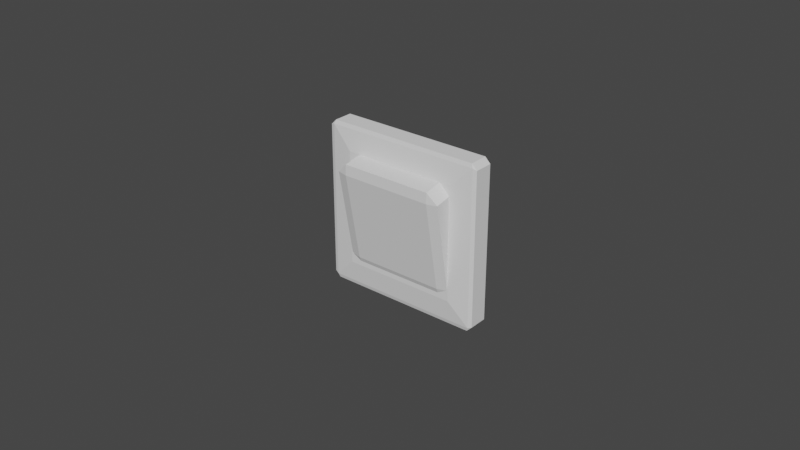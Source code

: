 # Source: blend.blend  (saved by Blender 2.93.21; exported with 4.5.12 LTS)
import bpy
from mathutils import Matrix  # noqa: F401  (used for matrix-valued properties, if any)

bpy.ops.wm.read_factory_settings(use_empty=True)
scene = bpy.context.scene
scene.name = 'Scene'

# ---- collections
col_collection = bpy.data.collections.new('Collection'); scene.collection.children.link(col_collection)

# ---- world
world_world = bpy.data.worlds.new('World'); scene.world = world_world
world_world.use_nodes = True; world_world.node_tree.nodes.clear()
_N = world_world.node_tree.nodes; _L = world_world.node_tree.links
n0 = _N.new('ShaderNodeOutputWorld'); n0.name = 'World Output'; n0.location = (300, 300)
n1 = _N.new('ShaderNodeBackground'); n1.name = 'Background'; n1.location = (10, 300)
n1.inputs[0].default_value = (0.05088, 0.05088, 0.05088, 1.0)
_L.new(n1.outputs[0], n0.inputs[0])
n0.is_active_output = True
world_world.color = (0.05088, 0.05088, 0.05088)
world_world.use_sun_shadow = False
world_world.sun_shadow_jitter_overblur = 0.0

# ---- meshes
me_x = bpy.data.meshes.new('Куб')
me_x.from_pydata([(-0.6963, -0.1201, -0.6963), (-0.6963, -0.1201, 0.6963), (0.6963, -0.1201, -0.6963), (0.6963, -0.1201, 0.6963), (-1.0, 0.153, -0.9341), (-0.9341, 0.1609, -0.9341), (-0.9341, 0.153, -1.0), (-1.0, 0.153, 0.9341), (-0.9341, 0.153, 1.0), (-0.9341, 0.1609, 0.9341), (1.0, 0.153, -0.9341), (0.9341, 0.153, -1.0), (0.9341, 0.1609, -0.9341), (0.9341, 0.153, 1.0), (1.0, 0.153, 0.9341), (0.9341, 0.1609, 0.9341), (-1.0, -0.0757, -0.9341), (-0.9341, -0.0757, -1.0), (-0.9534, -0.08921, -0.9534), (-1.0, -0.0757, 0.9341), (-0.9534, -0.08921, 0.9534), (-0.9341, -0.0757, 1.0), (1.0, -0.0757, -0.9341), (0.9534, -0.08921, -0.9534), (0.9341, -0.0757, -1.0), (0.9341, -0.0757, 1.0), (0.9534, -0.08921, 0.9534), (1.0, -0.0757, 0.9341)], [], [(3, 1, 0, 2), (2, 0, 18, 23), (8, 21, 25, 13), (11, 24, 17, 6), (14, 27, 22, 10), (1, 3, 26, 20), (3, 2, 23, 26), (0, 1, 20, 18), (4, 16, 19, 7), (4, 5, 6), (7, 8, 9), (10, 11, 12), (13, 14, 15), (16, 17, 18), (19, 20, 21), (22, 23, 24), (25, 26, 27), (9, 5, 4, 7), (15, 9, 8, 13), (12, 15, 14, 10), (5, 12, 11, 6), (19, 16, 18, 20), (25, 21, 20, 26), (22, 27, 26, 23), (17, 24, 23, 18), (10, 22, 24, 11), (16, 4, 6, 17), (21, 8, 7, 19), (27, 14, 13, 25), (9, 15, 12, 5)])
_uv = me_x.uv_layers.new(name='UVКарта')
_uv.uv.foreach_set('vector', [0.663, 0.538, 0.837, 0.538, 0.837, 0.712, 0.663, 0.712, 0.663, 0.712, 0.837, 0.712, 0.8692, 0.7442, 0.6308, 0.7442, 0.3832, 0.2582, 0.5788, 0.2582, 0.5788, 0.4918, 0.3832, 0.4918, 0.3832, 0.7582, 0.5788, 0.7582, 0.5788, 0.9918, 0.3832, 0.9918, 0.3832, 0.5082, 0.5788, 0.5082, 0.5788, 0.7418, 0.3832, 0.7418, 0.837, 0.538, 0.663, 0.538, 0.6308, 0.5058, 0.8692, 0.5058, 0.663, 0.538, 0.663, 0.712, 0.5987, 0.7442, 0.5987, 0.5058, 0.837, 0.712, 0.837, 0.538, 0.8692, 0.5058, 0.8692, 0.7442, 0.3832, 0.008236, 0.5788, 0.008236, 0.5788, 0.2418, 0.3832, 0.2418, 0.3832, 0.008236, 0.375, 0.008236, 0.3832, 0.0, 0.3832, 0.2418, 0.3832, 0.25, 0.375, 0.2418, 0.3832, 0.75, 0.375, 0.7582, 0.375, 0.7582, 0.3832, 0.4918, 0.3832, 0.5, 0.375, 0.4918, 0.5788, 1.0, 0.5788, 1.0, 0.587, 0.9942, 0.5788, 0.2418, 0.587, 0.2442, 0.5788, 0.25, 0.5788, 0.7418, 0.587, 0.7442, 0.5788, 0.75, 0.5788, 0.4918, 0.587, 0.4942, 0.5788, 0.5, 0.375, 0.2418, 0.375, 0.008236, 0.3832, 0.008236, 0.3832, 0.2418, 0.375, 0.4918, 0.375, 0.2582, 0.3832, 0.2582, 0.3832, 0.4918, 0.3668, 0.7418, 0.3668, 0.5082, 0.3832, 0.5082, 0.3832, 0.7418, 0.375, 0.9918, 0.375, 0.7582, 0.3832, 0.7582, 0.3832, 0.9918, 0.5788, 0.2418, 0.5788, 0.008236, 0.587, 0.005824, 0.587, 0.2442, 0.5788, 0.4918, 0.5788, 0.2582, 0.587, 0.2558, 0.587, 0.4942, 0.5788, 0.7418, 0.5788, 0.5082, 0.5987, 0.5058, 0.5987, 0.7442, 0.5788, 0.9918, 0.5788, 0.7582, 0.587, 0.7558, 0.587, 0.9942, 0.3832, 0.7418, 0.5788, 0.7418, 0.5788, 0.7582, 0.3832, 0.7582, 0.5788, 0.008236, 0.3832, 0.008236, 0.3832, 0.0, 0.5788, 0.0, 0.5788, 0.2582, 0.3832, 0.2582, 0.3832, 0.2418, 0.5788, 0.2418, 0.5788, 0.5082, 0.3832, 0.5082, 0.3832, 0.4918, 0.5788, 0.4918, 0.1332, 0.5082, 0.3668, 0.5082, 0.3668, 0.7418, 0.1332, 0.7418])
me_x.use_remesh_fix_poles = True
me_x.use_remesh_preserve_attributes = False
me_x.update()
me_001 = bpy.data.meshes.new('Куб.001')
me_001.from_pydata([(-0.5599, -0.04751, -0.5779), (-0.5599, 0.002493, -0.697), (-0.6861, -0.02023, -0.5729), (-0.5599, 0.2446, -0.6527), (-0.5599, 0.2492, -0.5236), (-0.6861, 0.2219, -0.5286), (-0.5599, -0.2492, 0.5236), (-0.6861, -0.2219, 0.5286), (-0.5599, -0.2446, 0.6527), (-0.5599, 0.04751, 0.5779), (-0.5599, -0.002493, 0.697), (-0.6861, 0.02023, 0.5729), (0.5599, -0.04751, -0.5779), (0.6861, -0.02023, -0.5729), (0.5599, 0.002493, -0.697), (0.5599, 0.2492, -0.5236), (0.5599, 0.2446, -0.6527), (0.6861, 0.2219, -0.5286), (0.5599, -0.2492, 0.5236), (0.5599, -0.2446, 0.6527), (0.6861, -0.2219, 0.5286), (0.5599, 0.04751, 0.5779), (0.6861, 0.02023, 0.5729), (0.5599, -0.002493, 0.697)], [], [(14, 1, 3, 16), (20, 13, 17, 22), (21, 15, 4, 9), (2, 7, 11, 5), (8, 19, 23, 10), (0, 2, 1), (3, 5, 4), (6, 8, 7), (9, 11, 10), (12, 14, 13), (15, 17, 16), (18, 20, 19), (21, 23, 22), (6, 7, 2, 0), (1, 2, 5, 3), (4, 5, 11, 9), (10, 11, 7, 8), (18, 19, 8, 6), (9, 10, 23, 21), (22, 23, 19, 20), (12, 13, 20, 18), (21, 22, 17, 15), (16, 17, 13, 14), (0, 1, 14, 12), (15, 16, 3, 4), (6, 0, 12, 18)])
_uv = me_001.uv_layers.new(name='UVКарта')
_uv.uv.foreach_set('vector', [0.398, 0.773, 0.398, 0.977, 0.602, 0.977, 0.602, 0.773, 0.398, 0.523, 0.398, 0.727, 0.602, 0.727, 0.602, 0.523, 0.648, 0.523, 0.648, 0.727, 0.852, 0.727, 0.852, 0.523, 0.398, 0.02299, 0.398, 0.227, 0.602, 0.227, 0.602, 0.02299, 0.398, 0.273, 0.398, 0.477, 0.602, 0.477, 0.602, 0.273, 0.148, 0.727, 0.125, 0.727, 0.148, 0.75, 0.602, 0.977, 0.602, 1.0, 0.625, 0.977, 0.148, 0.523, 0.148, 0.5, 0.125, 0.523, 0.625, 0.273, 0.602, 0.25, 0.625, 0.273, 0.352, 0.727, 0.352, 0.75, 0.375, 0.727, 0.625, 0.773, 0.602, 0.75, 0.625, 0.773, 0.352, 0.523, 0.375, 0.523, 0.352, 0.5, 0.625, 0.523, 0.602, 0.5, 0.625, 0.523, 0.148, 0.523, 0.125, 0.523, 0.125, 0.727, 0.148, 0.727, 0.398, 0.0, 0.398, 0.02299, 0.602, 0.02299, 0.602, 0.0, 0.625, 0.02299, 0.602, 0.02299, 0.602, 0.227, 0.625, 0.227, 0.602, 0.273, 0.602, 0.227, 0.398, 0.227, 0.398, 0.273, 0.352, 0.523, 0.352, 0.5, 0.148, 0.5, 0.148, 0.523, 0.625, 0.273, 0.602, 0.273, 0.602, 0.477, 0.625, 0.477, 0.602, 0.523, 0.602, 0.477, 0.398, 0.477, 0.398, 0.523, 0.352, 0.727, 0.398, 0.727, 0.398, 0.523, 0.352, 0.523, 0.648, 0.523, 0.602, 0.523, 0.602, 0.727, 0.648, 0.727, 0.602, 0.773, 0.602, 0.727, 0.398, 0.727, 0.398, 0.773, 0.148, 0.727, 0.148, 0.75, 0.352, 0.75, 0.352, 0.727, 0.625, 0.773, 0.602, 0.773, 0.602, 0.977, 0.625, 0.977, 0.148, 0.523, 0.148, 0.727, 0.352, 0.727, 0.352, 0.523])
me_001.use_remesh_fix_poles = True
me_001.use_remesh_preserve_attributes = False
me_001.update()

# ---- objects
ob_x = bpy.data.objects.new('Куб', me_x)
ob_001 = bpy.data.objects.new('Куб.001', me_001)

# ---- transforms, parenting, visibility, modifiers, constraints
ob_x.location = (0.0, -0.004115, -4.451e-05)
ob_x.scale = (0.02658, 0.02658, 0.02658)
ob_001.location = (0.0, -0.006689, -4.451e-05)
ob_001.scale = (0.02658, 0.02658, 0.02658)

# ---- collection membership
col_collection.objects.link(ob_x)
col_collection.objects.link(ob_001)

# ---- scene / render settings (as saved in the file)
scene.frame_start = 1; scene.frame_end = 250; scene.frame_set(1)
scene.render.engine = 'BLENDER_EEVEE_NEXT'
scene.cycles.use_denoising = False
scene.cycles.samples = 128
scene.cycles.sampling_pattern = 'TABULATED_SOBOL'
scene.cycles.use_adaptive_sampling = False
scene.cycles.use_light_tree = False
scene.view_settings.view_transform = 'Filmic'
bpy.context.view_layer.update()

# ---- added for rendering (the .blend has no active camera and no usable light): camera, sun
cam_auto = bpy.data.cameras.new('AutoCamera')
cam_auto.lens = 50.0
cam_auto.sensor_width = 36.0
cam_auto.clip_end = 1000.0
ob_auto_camera = bpy.data.objects.new('AutoCamera', cam_auto)
scene.collection.objects.link(ob_auto_camera)
ob_auto_camera.location = (0.185045, -0.228629, 0.147991)
ob_auto_camera.rotation_euler = (1.09748, -7.21219e-08, 0.694738)
scene.camera = ob_auto_camera
light_auto_sun = bpy.data.lights.new('AutoSun', 'SUN')
light_auto_sun.energy = 3.0
light_auto_sun.angle = 0.0523599
ob_auto_sun = bpy.data.objects.new('AutoSun', light_auto_sun)
scene.collection.objects.link(ob_auto_sun)
ob_auto_sun.rotation_euler = (0.872665, 0.174533, 0.523599)
bpy.context.view_layer.update()
